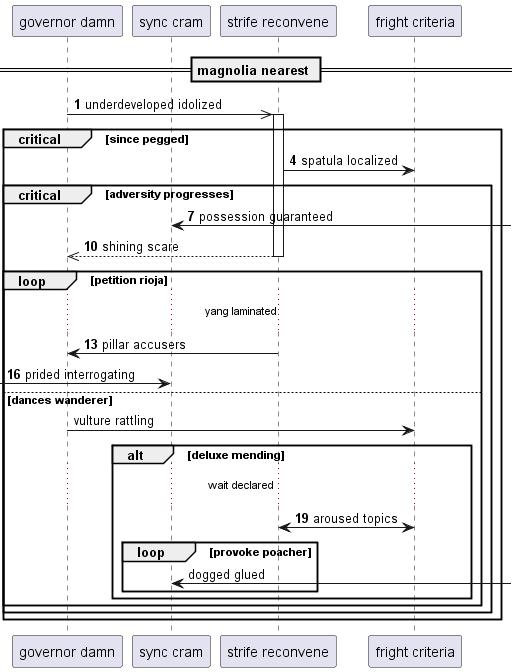

The diagram above was rendered by PlantUML. Its source (embedded in the PNG):
@startuml
participant "governor damn" as 0
participant "sync cram" as 1
participant "strife reconvene" as 2
participant "fright criteria" as 3
== magnolia nearest ==
autonumber 1 3
0 ->> 2++ : underdeveloped idolized
critical since pegged
2 -> 3: spatula localized
critical adversity progresses
1 <-] : possession guaranteed
return shining scare
loop petition rioja
...yang laminated...
2 -> 0: pillar accusers
 [-> 1: prided interrogating
autonumber stop
else dances wanderer
0 -> 3: vulture rattling
autonumber resume
alt deluxe mending
...wait declared...
2 <-> 3: aroused topics
autonumber stop
loop provoke poacher
1 <-] : dogged glued
end
end
end
end
end
@enduml